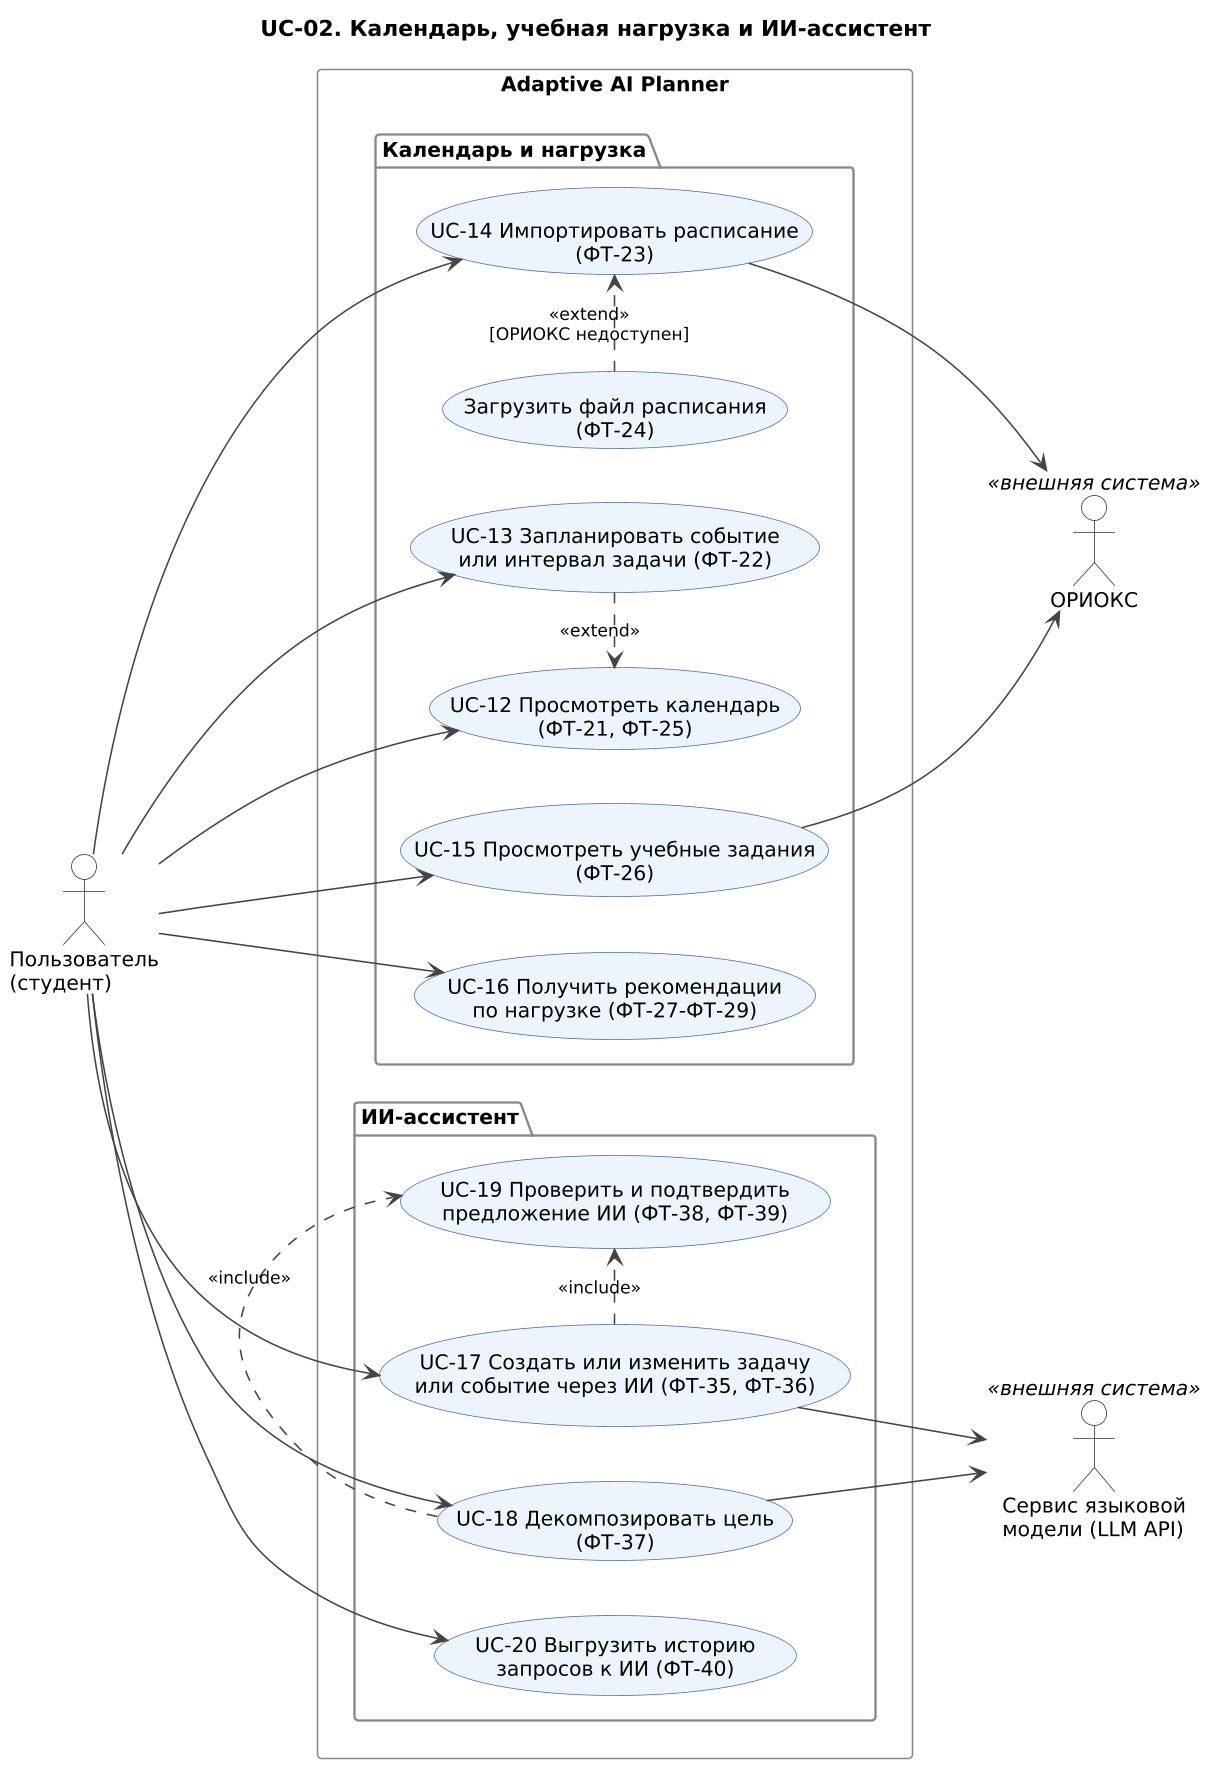

The diagram above was rendered by PlantUML. Its source (embedded in the PNG):
@startuml UC-02_kalendar_ii
!include style.iuml
title UC-02. Календарь, учебная нагрузка и ИИ-ассистент
left to right direction

actor "Пользователь\n(студент)" as U
actor "ОРИОКС" as OR <<внешняя система>>
actor "Сервис языковой\nмодели (LLM API)" as LLM <<внешняя система>>

rectangle "Adaptive AI Planner" {
  package "Календарь и нагрузка" {
    usecase "UC-12 Просмотреть календарь\n(ФТ-21, ФТ-25)" as UC13
    usecase "UC-13 Запланировать событие\nили интервал задачи (ФТ-22)" as UC14
    usecase "UC-14 Импортировать расписание\n(ФТ-23)" as UC15
    usecase "Загрузить файл расписания\n(ФТ-24)" as UC15F
    usecase "UC-15 Просмотреть учебные задания\n(ФТ-26)" as UC16
    usecase "UC-16 Получить рекомендации\nпо нагрузке (ФТ-27-ФТ-29)" as UC17
  }
  package "ИИ-ассистент" {
    usecase "UC-17 Создать или изменить задачу\nили событие через ИИ (ФТ-35, ФТ-36)" as UC18
    usecase "UC-18 Декомпозировать цель\n(ФТ-37)" as UC19
    usecase "UC-19 Проверить и подтвердить\nпредложение ИИ (ФТ-38, ФТ-39)" as UC20
    usecase "UC-20 Выгрузить историю\nзапросов к ИИ (ФТ-40)" as UC21
  }
}

U --> UC13
U --> UC14
U --> UC15
U --> UC16
U --> UC17
U --> UC18
U --> UC19
U --> UC21

UC15 --> OR
UC16 --> OR
UC15F .> UC15 : <<extend>>\n[ОРИОКС недоступен]
UC14 .> UC13 : <<extend>>
UC18 .> UC20 : <<include>>
UC19 .> UC20 : <<include>>
UC18 --> LLM
UC19 --> LLM
@enduml